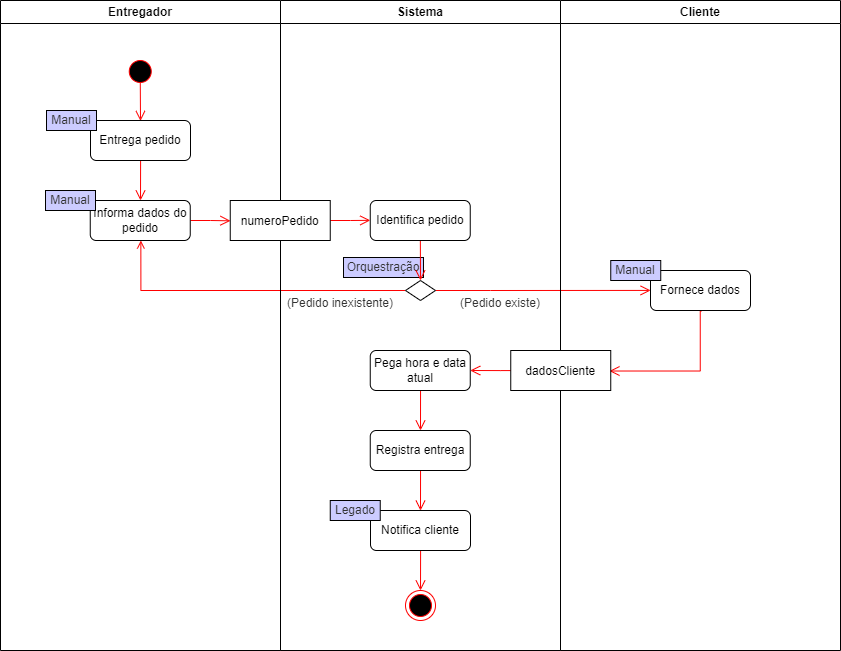

The diagram above was exported from draw.io. Its source (the exported page's mxGraphModel, read from the mxfile embedded in the PNG):
<mxGraphModel dx="728" dy="729" grid="1" gridSize="10" guides="1" tooltips="1" connect="1" arrows="1" fold="1" page="1" pageScale="1" pageWidth="850" pageHeight="1100" math="0" shadow="0">
  <root>
    <mxCell id="YM750dspHU2hCK0eGQJH-0" />
    <mxCell id="YM750dspHU2hCK0eGQJH-1" parent="YM750dspHU2hCK0eGQJH-0" />
    <mxCell id="YM750dspHU2hCK0eGQJH-2" value="" style="edgeStyle=elbowEdgeStyle;elbow=horizontal;verticalAlign=bottom;endArrow=open;endSize=8;strokeColor=#FF0000;endFill=1;rounded=0;entryX=0.001;entryY=0.498;entryDx=0;entryDy=0;entryPerimeter=0;exitX=1;exitY=0.5;exitDx=0;exitDy=0;" parent="YM750dspHU2hCK0eGQJH-1" source="YM750dspHU2hCK0eGQJH-23" target="YM750dspHU2hCK0eGQJH-29" edge="1">
      <mxGeometry x="-1894.01" y="-9.160000000000025" as="geometry">
        <mxPoint x="589.75" y="570" as="targetPoint" />
        <mxPoint x="600" y="350" as="sourcePoint" />
        <Array as="points">
          <mxPoint x="650" y="360" />
          <mxPoint x="644.75" y="705" />
          <mxPoint x="773.99" y="777.46" />
          <mxPoint x="773.99" y="767.46" />
        </Array>
      </mxGeometry>
    </mxCell>
    <mxCell id="YM750dspHU2hCK0eGQJH-3" value="" style="edgeStyle=orthogonalEdgeStyle;rounded=0;orthogonalLoop=1;jettySize=auto;html=1;fontSize=9;fontColor=#333333;endArrow=open;endFill=0;strokeColor=#FF0000;entryX=0.506;entryY=1;entryDx=0;entryDy=0;entryPerimeter=0;exitX=0;exitY=0.5;exitDx=0;exitDy=0;" parent="YM750dspHU2hCK0eGQJH-1" source="YM750dspHU2hCK0eGQJH-23" target="YM750dspHU2hCK0eGQJH-10" edge="1">
      <mxGeometry relative="1" as="geometry">
        <mxPoint x="550" y="420" as="sourcePoint" />
        <mxPoint x="670" y="380" as="targetPoint" />
      </mxGeometry>
    </mxCell>
    <mxCell id="YM750dspHU2hCK0eGQJH-4" value="" style="edgeStyle=elbowEdgeStyle;elbow=horizontal;verticalAlign=bottom;endArrow=open;endSize=8;strokeColor=#FF0000;endFill=1;rounded=0;entryX=1;entryY=0.5;entryDx=0;entryDy=0;entryPerimeter=0;exitX=0.001;exitY=0.502;exitDx=0;exitDy=0;exitPerimeter=0;" parent="YM750dspHU2hCK0eGQJH-1" source="YM750dspHU2hCK0eGQJH-30" target="YM750dspHU2hCK0eGQJH-20" edge="1">
      <mxGeometry x="-1464.01" y="-9.160000000000025" as="geometry">
        <mxPoint x="639.75" y="442" as="targetPoint" />
        <mxPoint x="659.75" y="442" as="sourcePoint" />
        <Array as="points">
          <mxPoint x="659.75" y="432" />
          <mxPoint x="634.75" y="635" />
          <mxPoint x="763.99" y="707.46" />
          <mxPoint x="763.99" y="697.46" />
        </Array>
      </mxGeometry>
    </mxCell>
    <mxCell id="YM750dspHU2hCK0eGQJH-5" value="" style="edgeStyle=elbowEdgeStyle;elbow=horizontal;verticalAlign=bottom;endArrow=open;endSize=8;strokeColor=#FF0000;endFill=1;rounded=0;entryX=0.002;entryY=0.508;entryDx=0;entryDy=0;entryPerimeter=0;exitX=1.003;exitY=0.5;exitDx=0;exitDy=0;exitPerimeter=0;" parent="YM750dspHU2hCK0eGQJH-1" source="YM750dspHU2hCK0eGQJH-10" target="YM750dspHU2hCK0eGQJH-22" edge="1">
      <mxGeometry x="-325.25" y="233.38000000000002" as="geometry">
        <mxPoint x="409.75" y="253.00000000000003" as="targetPoint" />
        <mxPoint x="370" y="270" as="sourcePoint" />
        <Array as="points" />
      </mxGeometry>
    </mxCell>
    <mxCell id="YM750dspHU2hCK0eGQJH-6" value="Entregador" style="swimlane;whiteSpace=wrap;startSize=23;" parent="YM750dspHU2hCK0eGQJH-1" vertex="1">
      <mxGeometry x="160" y="70" width="280" height="650" as="geometry" />
    </mxCell>
    <mxCell id="YM750dspHU2hCK0eGQJH-7" value="" style="edgeStyle=elbowEdgeStyle;elbow=horizontal;verticalAlign=bottom;endArrow=open;endSize=8;strokeColor=#FF0000;endFill=1;rounded=0;entryX=0.497;entryY=0.011;entryDx=0;entryDy=0;entryPerimeter=0;exitX=0.501;exitY=0.869;exitDx=0;exitDy=0;exitPerimeter=0;" parent="YM750dspHU2hCK0eGQJH-6" source="YM750dspHU2hCK0eGQJH-9" target="YM750dspHU2hCK0eGQJH-11" edge="1">
      <mxGeometry x="-495.05" y="-100.89999999999998" as="geometry">
        <mxPoint x="209.99999999999994" y="125.72" as="targetPoint" />
        <mxPoint x="140" y="90" as="sourcePoint" />
        <Array as="points" />
      </mxGeometry>
    </mxCell>
    <mxCell id="YM750dspHU2hCK0eGQJH-8" value="" style="edgeStyle=elbowEdgeStyle;elbow=horizontal;verticalAlign=bottom;endArrow=open;endSize=8;strokeColor=#FF0000;endFill=1;rounded=0;entryX=0.503;entryY=0;entryDx=0;entryDy=0;entryPerimeter=0;exitX=0.501;exitY=1.007;exitDx=0;exitDy=0;exitPerimeter=0;" parent="YM750dspHU2hCK0eGQJH-6" source="YM750dspHU2hCK0eGQJH-11" target="YM750dspHU2hCK0eGQJH-10" edge="1">
      <mxGeometry x="-405" y="43.380000000000024" as="geometry">
        <mxPoint x="310.20000000000005" y="100.32000000000005" as="targetPoint" />
        <mxPoint x="140" y="170" as="sourcePoint" />
        <Array as="points" />
      </mxGeometry>
    </mxCell>
    <mxCell id="YM750dspHU2hCK0eGQJH-9" value="" style="ellipse;shape=startState;fillColor=#000000;strokeColor=#ff0000;" parent="YM750dspHU2hCK0eGQJH-6" vertex="1">
      <mxGeometry x="124.75" y="56.00000000000003" width="30" height="30" as="geometry" />
    </mxCell>
    <mxCell id="YM750dspHU2hCK0eGQJH-10" value="Informa dados do pedido" style="rounded=1;whiteSpace=wrap;html=1;" parent="YM750dspHU2hCK0eGQJH-6" vertex="1">
      <mxGeometry x="89.75" y="200.00000000000003" width="100" height="40" as="geometry" />
    </mxCell>
    <mxCell id="YM750dspHU2hCK0eGQJH-11" value="Entrega pedido" style="rounded=1;whiteSpace=wrap;html=1;" parent="YM750dspHU2hCK0eGQJH-6" vertex="1">
      <mxGeometry x="90" y="120.00000000000003" width="100" height="40" as="geometry" />
    </mxCell>
    <mxCell id="QVtToaDx-5tY20O4VwZw-1" value="Manual" style="rounded=0;whiteSpace=wrap;html=1;fontSize=12;fontColor=#333333;fillColor=#CCCCFF;" parent="YM750dspHU2hCK0eGQJH-6" vertex="1">
      <mxGeometry x="45" y="190" width="50" height="20" as="geometry" />
    </mxCell>
    <mxCell id="YM750dspHU2hCK0eGQJH-12" value="Sistema" style="swimlane;whiteSpace=wrap" parent="YM750dspHU2hCK0eGQJH-1" vertex="1">
      <mxGeometry x="440" y="70" width="280" height="650" as="geometry" />
    </mxCell>
    <mxCell id="mp_OFi5o4FobIrtFpn7Z-0" value="Orquestração" style="rounded=0;whiteSpace=wrap;html=1;fontSize=12;fontColor=#333333;fillColor=#CCCCFF;" parent="YM750dspHU2hCK0eGQJH-12" vertex="1">
      <mxGeometry x="63" y="257" width="80" height="20" as="geometry" />
    </mxCell>
    <mxCell id="YM750dspHU2hCK0eGQJH-13" value="" style="edgeStyle=elbowEdgeStyle;elbow=horizontal;verticalAlign=bottom;endArrow=open;endSize=8;strokeColor=#FF0000;endFill=1;rounded=0;exitX=0.503;exitY=1;exitDx=0;exitDy=0;exitPerimeter=0;entryX=0.503;entryY=0;entryDx=0;entryDy=0;entryPerimeter=0;" parent="YM750dspHU2hCK0eGQJH-12" source="YM750dspHU2hCK0eGQJH-20" target="YM750dspHU2hCK0eGQJH-26" edge="1">
      <mxGeometry x="-3079.1000000000004" y="-407.24000000000007" as="geometry">
        <mxPoint x="170" y="410" as="targetPoint" />
        <mxPoint x="200.04999999999995" y="410" as="sourcePoint" />
        <Array as="points">
          <mxPoint x="140" y="410" />
          <mxPoint x="200" y="429.88" />
          <mxPoint x="254.65999999999997" y="594.92" />
          <mxPoint x="264.65999999999997" y="514.92" />
          <mxPoint x="344.65999999999997" y="504.91999999999996" />
          <mxPoint x="473.9" y="577.38" />
          <mxPoint x="473.9" y="567.38" />
        </Array>
      </mxGeometry>
    </mxCell>
    <mxCell id="YM750dspHU2hCK0eGQJH-14" value="" style="edgeStyle=elbowEdgeStyle;elbow=horizontal;verticalAlign=bottom;endArrow=open;endSize=8;strokeColor=#FF0000;endFill=1;rounded=0;entryX=0.507;entryY=0.003;entryDx=0;entryDy=0;entryPerimeter=0;exitX=0.503;exitY=1.003;exitDx=0;exitDy=0;exitPerimeter=0;" parent="YM750dspHU2hCK0eGQJH-12" source="YM750dspHU2hCK0eGQJH-26" target="YM750dspHU2hCK0eGQJH-18" edge="1">
      <mxGeometry x="-2699.1000000000004" y="-277.12000000000006" as="geometry">
        <mxPoint x="219.65999999999997" y="500.03999999999996" as="targetPoint" />
        <mxPoint x="140" y="480" as="sourcePoint" />
        <Array as="points">
          <mxPoint x="140" y="490" />
          <mxPoint x="194.65999999999997" y="655.04" />
          <mxPoint x="204.65999999999997" y="575.04" />
          <mxPoint x="284.65999999999997" y="565.04" />
          <mxPoint x="413.9" y="637.5" />
          <mxPoint x="413.9" y="627.5" />
        </Array>
      </mxGeometry>
    </mxCell>
    <mxCell id="YM750dspHU2hCK0eGQJH-15" value="" style="edgeStyle=elbowEdgeStyle;elbow=horizontal;verticalAlign=bottom;endArrow=open;endSize=8;strokeColor=#FF0000;endFill=1;rounded=0;entryX=0.5;entryY=0;entryDx=0;entryDy=0;exitX=0.501;exitY=0.984;exitDx=0;exitDy=0;exitPerimeter=0;" parent="YM750dspHU2hCK0eGQJH-12" source="YM750dspHU2hCK0eGQJH-21" target="YM750dspHU2hCK0eGQJH-23" edge="1">
      <mxGeometry x="-495.25" y="111.21000000000001" as="geometry">
        <mxPoint x="170" y="270" as="targetPoint" />
        <mxPoint x="140" y="250" as="sourcePoint" />
        <Array as="points">
          <mxPoint x="140" y="260" />
        </Array>
      </mxGeometry>
    </mxCell>
    <mxCell id="YM750dspHU2hCK0eGQJH-16" value="" style="edgeStyle=elbowEdgeStyle;elbow=horizontal;verticalAlign=bottom;endArrow=open;endSize=8;strokeColor=#FF0000;endFill=1;rounded=0;entryX=0.5;entryY=0;entryDx=0;entryDy=0;exitX=0.501;exitY=0.974;exitDx=0;exitDy=0;exitPerimeter=0;" parent="YM750dspHU2hCK0eGQJH-12" source="YM750dspHU2hCK0eGQJH-18" target="YM750dspHU2hCK0eGQJH-19" edge="1">
      <mxGeometry x="-2338.76" y="-117.16000000000005" as="geometry">
        <mxPoint x="115.5" y="593" as="targetPoint" />
        <mxPoint x="140" y="562" as="sourcePoint" />
        <Array as="points">
          <mxPoint x="140" y="572" />
          <mxPoint x="115" y="745" />
          <mxPoint x="125" y="665" />
          <mxPoint x="205" y="655" />
          <mxPoint x="334.24" y="727.46" />
          <mxPoint x="334.24" y="717.46" />
        </Array>
      </mxGeometry>
    </mxCell>
    <mxCell id="YM750dspHU2hCK0eGQJH-17" value="" style="edgeStyle=elbowEdgeStyle;elbow=horizontal;verticalAlign=bottom;endArrow=open;endSize=8;strokeColor=#FF0000;endFill=1;rounded=0;exitX=1;exitY=0.5;exitDx=0;exitDy=0;exitPerimeter=0;" parent="YM750dspHU2hCK0eGQJH-12" source="YM750dspHU2hCK0eGQJH-22" edge="1">
      <mxGeometry x="-205.25" y="200.38000000000002" as="geometry">
        <mxPoint x="89.75" y="219.83" as="targetPoint" />
        <mxPoint x="49.75" y="150.00000000000003" as="sourcePoint" />
        <Array as="points" />
      </mxGeometry>
    </mxCell>
    <mxCell id="YM750dspHU2hCK0eGQJH-18" value="Notifica cliente" style="rounded=1;whiteSpace=wrap;html=1;" parent="YM750dspHU2hCK0eGQJH-12" vertex="1">
      <mxGeometry x="90" y="510" width="100" height="40" as="geometry" />
    </mxCell>
    <mxCell id="YM750dspHU2hCK0eGQJH-19" value="" style="ellipse;shape=endState;fillColor=#000000;strokeColor=#ff0000" parent="YM750dspHU2hCK0eGQJH-12" vertex="1">
      <mxGeometry x="125" y="590" width="30" height="30" as="geometry" />
    </mxCell>
    <mxCell id="YM750dspHU2hCK0eGQJH-20" value="Pega hora e data atual" style="rounded=1;whiteSpace=wrap;html=1;" parent="YM750dspHU2hCK0eGQJH-12" vertex="1">
      <mxGeometry x="89.75" y="350" width="100" height="40" as="geometry" />
    </mxCell>
    <mxCell id="YM750dspHU2hCK0eGQJH-21" value="Identifica pedido" style="rounded=1;whiteSpace=wrap;html=1;" parent="YM750dspHU2hCK0eGQJH-12" vertex="1">
      <mxGeometry x="89.75" y="200.00000000000003" width="100" height="40" as="geometry" />
    </mxCell>
    <mxCell id="YM750dspHU2hCK0eGQJH-22" value="numeroPedido" style="" parent="YM750dspHU2hCK0eGQJH-12" vertex="1">
      <mxGeometry x="-50.25" y="200.00000000000003" width="100" height="40" as="geometry" />
    </mxCell>
    <mxCell id="YM750dspHU2hCK0eGQJH-23" value="" style="rhombus;whiteSpace=wrap;html=1;" parent="YM750dspHU2hCK0eGQJH-12" vertex="1">
      <mxGeometry x="125" y="280" width="30" height="20" as="geometry" />
    </mxCell>
    <mxCell id="YM750dspHU2hCK0eGQJH-24" value="(Pedido inexistente)" style="text;html=1;strokeColor=none;fillColor=none;align=center;verticalAlign=middle;whiteSpace=wrap;rounded=0;fontColor=#333333;fontSize=12;" parent="YM750dspHU2hCK0eGQJH-12" vertex="1">
      <mxGeometry y="288" width="120" height="30" as="geometry" />
    </mxCell>
    <mxCell id="YM750dspHU2hCK0eGQJH-25" value="(Pedido existe)" style="text;html=1;strokeColor=none;fillColor=none;align=center;verticalAlign=middle;whiteSpace=wrap;rounded=0;fontColor=#333333;fontSize=12;" parent="YM750dspHU2hCK0eGQJH-12" vertex="1">
      <mxGeometry x="170" y="288" width="100" height="30" as="geometry" />
    </mxCell>
    <mxCell id="YM750dspHU2hCK0eGQJH-26" value="Registra entrega" style="rounded=1;whiteSpace=wrap;html=1;" parent="YM750dspHU2hCK0eGQJH-12" vertex="1">
      <mxGeometry x="89.75" y="430" width="100" height="40" as="geometry" />
    </mxCell>
    <mxCell id="mp_OFi5o4FobIrtFpn7Z-1" value="Legado" style="rounded=0;whiteSpace=wrap;html=1;fontSize=12;fontColor=#333333;fillColor=#CCCCFF;" parent="YM750dspHU2hCK0eGQJH-12" vertex="1">
      <mxGeometry x="49.75" y="500" width="50" height="20" as="geometry" />
    </mxCell>
    <mxCell id="YM750dspHU2hCK0eGQJH-27" value="Cliente" style="swimlane;whiteSpace=wrap" parent="YM750dspHU2hCK0eGQJH-1" vertex="1">
      <mxGeometry x="720" y="70" width="280" height="650" as="geometry" />
    </mxCell>
    <mxCell id="YM750dspHU2hCK0eGQJH-28" value="" style="edgeStyle=elbowEdgeStyle;elbow=horizontal;verticalAlign=bottom;endArrow=open;endSize=8;strokeColor=#FF0000;endFill=1;rounded=0;entryX=0.987;entryY=0.513;entryDx=0;entryDy=0;entryPerimeter=0;exitX=0.509;exitY=1.012;exitDx=0;exitDy=0;exitPerimeter=0;" parent="YM750dspHU2hCK0eGQJH-27" source="YM750dspHU2hCK0eGQJH-29" target="YM750dspHU2hCK0eGQJH-30" edge="1">
      <mxGeometry x="-2019.35" y="-150.62" as="geometry">
        <mxPoint x="90.25" y="271.83000000000004" as="targetPoint" />
        <mxPoint x="139.75" y="240.83" as="sourcePoint" />
        <Array as="points">
          <mxPoint x="139.75" y="289.83000000000004" />
          <mxPoint x="140.75" y="271.83000000000004" />
          <mxPoint x="79.40999999999997" y="493.5400000000001" />
          <mxPoint x="208.64999999999998" y="566.0000000000001" />
          <mxPoint x="208.64999999999998" y="556.0000000000001" />
        </Array>
      </mxGeometry>
    </mxCell>
    <mxCell id="YM750dspHU2hCK0eGQJH-29" value="Fornece dados" style="rounded=1;whiteSpace=wrap;html=1;" parent="YM750dspHU2hCK0eGQJH-27" vertex="1">
      <mxGeometry x="90" y="270" width="100" height="40" as="geometry" />
    </mxCell>
    <mxCell id="YM750dspHU2hCK0eGQJH-30" value="dadosCliente" style="" parent="YM750dspHU2hCK0eGQJH-27" vertex="1">
      <mxGeometry x="-49.75" y="350" width="100" height="40" as="geometry" />
    </mxCell>
    <mxCell id="QVtToaDx-5tY20O4VwZw-2" value="Manual" style="rounded=0;whiteSpace=wrap;html=1;fontSize=12;fontColor=#333333;fillColor=#CCCCFF;" parent="YM750dspHU2hCK0eGQJH-27" vertex="1">
      <mxGeometry x="50.25" y="260" width="50" height="20" as="geometry" />
    </mxCell>
    <mxCell id="QVtToaDx-5tY20O4VwZw-0" value="Manual" style="rounded=0;whiteSpace=wrap;html=1;fontSize=12;fontColor=#333333;fillColor=#CCCCFF;" parent="YM750dspHU2hCK0eGQJH-1" vertex="1">
      <mxGeometry x="206" y="180" width="50" height="20" as="geometry" />
    </mxCell>
  </root>
</mxGraphModel>